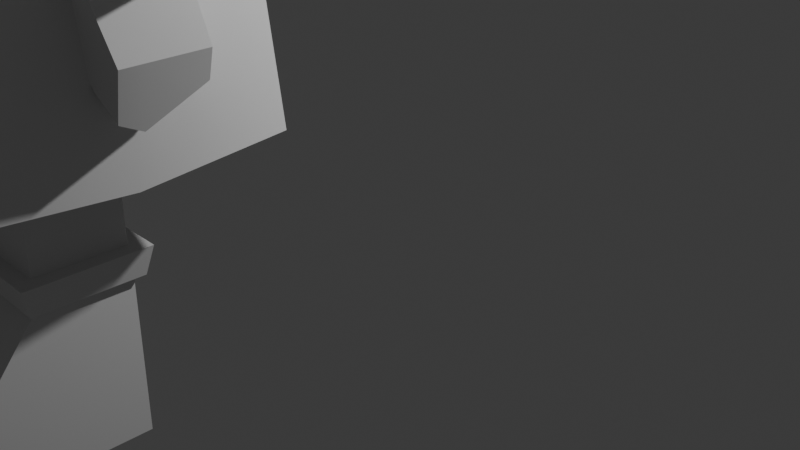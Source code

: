 # Source: GnomoJardim.blend  (saved by Blender 4.2.67; exported with 4.5.12 LTS)
import bpy
from mathutils import Matrix  # noqa: F401  (used for matrix-valued properties, if any)

bpy.ops.wm.read_factory_settings(use_empty=True)
scene = bpy.context.scene
scene.name = 'Scene'

# ---- collections
col_collection = bpy.data.collections.new('Collection'); scene.collection.children.link(col_collection)

# ---- materials (node trees are filled in below, after node groups)
mat_material = bpy.data.materials.new('Material')
mat_material.alpha_threshold = 0.0
mat_material.roughness = 0.5
mat_material.line_color = (0.0, 0.0, 0.0, 1.0)

# ---- node groups
ng_smooth_by_angle = bpy.data.node_groups.new('Smooth by Angle', 'GeometryNodeTree')
_s = ng_smooth_by_angle.interface.new_socket(name='Mesh', in_out='OUTPUT', socket_type='NodeSocketGeometry')
_s = ng_smooth_by_angle.interface.new_socket(name='Mesh', in_out='INPUT', socket_type='NodeSocketGeometry')
_s = ng_smooth_by_angle.interface.new_socket(name='Angle', in_out='INPUT', socket_type='NodeSocketFloat')
_s.subtype = 'ANGLE'
_s.default_value = 0.5236
_s.min_value = 0.0
_s.max_value = 3.142
_s.description = 'Maximum face angle for smooth edges'
_s = ng_smooth_by_angle.interface.new_socket(name='Ignore Sharpness', in_out='INPUT', socket_type='NodeSocketBool')
_s.force_non_field = True
ng_smooth_by_angle.description = 'Set the sharpness of mesh edges based on the angle between the neighboring faces'
ng_smooth_by_angle.is_modifier = True
_N = ng_smooth_by_angle.nodes; _L = ng_smooth_by_angle.links
n0 = _N.new('GeometryNodeSetShadeSmooth'); n0.name = 'Set Shade Smooth'; n0.location = (120, -80)
n0.domain = 'EDGE'
n1 = _N.new('GeometryNodeSetShadeSmooth'); n1.name = 'Set Shade Smooth.001'; n1.location = (300, -80)
n2 = _N.new('NodeGroupOutput'); n2.name = 'Group Output'; n2.location = (480, -80)
n3 = _N.new('GeometryNodeInputMeshEdgeAngle'); n3.name = 'Edge Angle'; n3.location = (-440, -240)
n4 = _N.new('NodeGroupInput'); n4.name = 'Group Input'; n4.location = (-80, -80)
n5 = _N.new('GeometryNodeInputEdgeSmooth'); n5.name = 'Is Edge Smooth'; n5.location = (-260, -120)
n6 = _N.new('GeometryNodeInputShadeSmooth'); n6.name = 'Is Shade Smooth'; n6.location = (-440, -397)
n7 = _N.new('FunctionNodeCompare'); n7.name = 'Compare'; n7.location = (-260, -260)
n7.operation = 'LESS_EQUAL'
n7.inputs[6].default_value = (0.0, 0.0, 0.0, 0.0)
n7.inputs[7].default_value = (0.0, 0.0, 0.0, 0.0)
n8 = _N.new('FunctionNodeBooleanMath'); n8.name = 'Boolean Math.001'; n8.location = (-80, -260)
n9 = _N.new('NodeGroupInput'); n9.name = 'Group Input.001'; n9.location = (-440, -329)
n10 = _N.new('NodeGroupInput'); n10.name = 'Group Input.002'; n10.location = (-259, -189)
n11 = _N.new('FunctionNodeBooleanMath'); n11.name = 'Boolean Math'; n11.location = (-80, -149)
n11.operation = 'OR'
n12 = _N.new('FunctionNodeBooleanMath'); n12.name = 'Boolean Math.002'; n12.location = (-260, -380)
n12.operation = 'OR'
n13 = _N.new('NodeGroupInput'); n13.name = 'Group Input.003'; n13.location = (-440, -460)
_L.new(n3.outputs[0], n7.inputs[0])
_L.new(n1.outputs[0], n2.inputs[0])
_L.new(n9.outputs[1], n7.inputs[1])
_L.new(n7.outputs[0], n8.inputs[0])
_L.new(n4.outputs[0], n0.inputs[0])
_L.new(n0.outputs[0], n1.inputs[0])
_L.new(n8.outputs[0], n0.inputs[2])
_L.new(n10.outputs[2], n11.inputs[1])
_L.new(n5.outputs[0], n11.inputs[0])
_L.new(n11.outputs[0], n0.inputs[1])
_L.new(n13.outputs[2], n12.inputs[1])
_L.new(n6.outputs[0], n12.inputs[0])
_L.new(n12.outputs[0], n8.inputs[1])
n2.is_active_output = True

# ---- material node trees
mat_material.use_nodes = True; mat_material.node_tree.nodes.clear()
_N = mat_material.node_tree.nodes; _L = mat_material.node_tree.links
n0 = _N.new('ShaderNodeOutputMaterial'); n0.name = 'Material Output'; n0.location = (300, 300)
n1 = _N.new('ShaderNodeBsdfPrincipled'); n1.name = 'Principled BSDF'; n1.location = (10, 300)
n1.inputs[3].default_value = 1.45
_L.new(n1.outputs[0], n0.inputs[0])
n0.is_active_output = True

# ---- world
world_world = bpy.data.worlds.new('World'); scene.world = world_world
world_world.use_nodes = True; world_world.node_tree.nodes.clear()
_N = world_world.node_tree.nodes; _L = world_world.node_tree.links
n0 = _N.new('ShaderNodeOutputWorld'); n0.name = 'World Output'; n0.location = (300, 300)
n1 = _N.new('ShaderNodeBackground'); n1.name = 'Background'; n1.location = (10, 300)
n1.inputs[0].default_value = (0.05088, 0.05088, 0.05088, 1.0)
_L.new(n1.outputs[0], n0.inputs[0])
n0.is_active_output = True
world_world.color = (0.05088, 0.05088, 0.05088)
world_world.sun_shadow_jitter_overblur = 0.0

# ---- cameras
cam_camera = bpy.data.cameras.new('Camera')
cam_camera.clip_end = 100.0
cam_camera.ortho_scale = 7.314

# ---- lights
light_light = bpy.data.lights.new('Light', 'POINT')
light_light.energy = 1000.0
light_light.shadow_soft_size = 0.1

# ---- meshes
me_cube = bpy.data.meshes.new('Cube')
me_cube.from_pydata([(-0.366, 0.3728, 0.5886), (-0.366, 0.3728, -0.1571), (-0.366, -0.8339, 0.5886), (-0.366, -0.8339, -0.1571), (-1.112, 0.3728, 0.5886), (-1.112, 0.3728, -0.1571), (-1.112, -0.8339, 0.5886), (-1.112, -0.8339, -0.1571), (-1.112, -1.907, -0.134), (-1.112, -1.907, 0.3244), (-0.366, -1.907, 0.3244), (-0.366, -1.907, -0.134), (-0.9564, -2.054, -0.03854), (-0.9564, -2.054, 0.2289), (-0.5213, -2.054, 0.2289), (-0.5213, -2.054, -0.03854), (-0.366, -0.3728, 1.175), (-1.112, -0.3728, 1.175), (-0.366, 0.3728, 1.175), (-1.112, 0.3728, 1.175), (-0.3016, -0.4372, 1.175), (-1.176, -0.4372, 1.175), (-0.3016, 0.4372, 1.175), (-1.176, 0.4372, 1.175), (-0.2484, -0.4904, 1.411), (-1.229, -0.4904, 1.411), (-0.2484, 0.4904, 1.411), (-1.229, 0.4904, 1.411), (-0.3786, -0.3602, 1.411), (-1.099, -0.3602, 1.411), (-0.3786, 0.3602, 1.411), (-1.099, 0.3602, 1.411), (-0.3786, -0.3602, 2.206), (-1.099, -0.3602, 2.206), (-0.3786, 0.3602, 2.206), (-1.099, 0.3602, 2.206), (-1.817, -1.235, 2.228), (-1.576, -0.8922, 3.835), (-1.817, 1.236, 2.228), (-1.576, 1.206, 3.835), (0.0, -1.523, 2.228), (0.0, -1.118, 3.835), (0.0, 1.538, 2.228), (0.0, 1.508, 3.835), (-0.5322, -1.082, 0.5891), (-0.9455, -1.082, 0.5891), (-0.5322, -1.677, 0.4426), (-0.9455, -1.677, 0.4426), (-1.583, -0.8989, 4.457), (-1.583, 1.213, 4.457), (0.0, 1.515, 4.457), (0.0, -1.126, 4.457), (-1.667, -0.9829, 4.457), (-1.667, 1.297, 4.457), (0.0, 1.599, 4.457), (0.0, -1.225, 4.457), (-1.659, -0.9756, 6.645), (-1.659, 1.29, 6.645), (0.0, 1.592, 6.645), (0.0, -1.217, 6.645), (-1.555, -0.8644, 3.843), (-1.555, 1.179, 3.843), (0.0, 1.48, 3.843), (0.0, -1.085, 3.843), (-1.555, -0.8644, 4.396), (-1.555, 1.179, 4.396), (0.0, 1.48, 4.396), (0.0, -1.085, 4.396), (-1.664, -0.2105, 5.921), (-1.664, 0.5246, 5.921), (-1.661, -0.2081, 6.626), (-1.661, 0.5223, 6.626), (-3.499, -0.2105, 4.796), (-3.499, 0.5246, 4.796), (-3.496, -0.2081, 5.502), (-3.496, 0.5223, 5.502), (-3.915, -0.2105, 4.451), (-3.915, 0.5246, 4.451), (-3.912, -0.2081, 5.157), (-3.912, 0.5223, 5.157), (-1.759, -0.2105, 3.834), (-1.759, 0.5246, 3.834), (-2.249, -0.2105, 3.606), (-2.249, 0.5246, 3.606), (-2.149, -0.164, 2.727), (-2.026, -0.2027, 3.463), (-2.15, 0.4514, 2.847), (-2.026, 0.4431, 3.463), (-1.919, -0.1572, 2.849), (-1.686, -0.1648, 3.452), (-1.919, 0.4431, 2.849), (-1.691, 0.4428, 3.461), (-2.212, -0.16, 3.061), (-2.212, 0.4459, 3.061), (-2.087, 0.452, 2.842), (-2.003, 0.4451, 3.472), (-1.903, 0.03511, 3.771), (-1.742, 0.4459, 3.042), (-1.742, -0.16, 3.042), (-2.087, -0.1649, 2.768), (-2.212, 0.0007556, 3.061), (-1.742, 0.0007556, 3.042), (-2.003, -0.2047, 3.472), (-2.003, -0.03226, 3.472), (-2.057, -0.1684, 3.054), (-2.057, 0.4543, 3.054), (-1.687, -0.003588, 3.455), (-1.919, 0.002066, 2.738), (-1.903, 0.3727, 3.771), (-1.903, -0.08681, 3.771), (-2.269, 0.3727, 3.78), (-2.026, -0.03133, 3.463), (-2.269, -0.08681, 3.78), (0.0, -1.221, 5.551), (-1.663, -0.9792, 5.551), (-1.663, 1.293, 5.551), (0.0, 1.595, 5.551), (-1.663, -0.2093, 6.274), (-1.663, 0.5235, 6.274), (-3.497, -0.2093, 5.149), (-3.497, 0.5235, 5.149), (-4.045, -0.2093, 4.804), (-4.045, 0.5235, 4.804), (-2.149, -0.0007194, 2.648), (-2.012, 0.0007885, 2.228), (-1.772, 0.1571, 3.835), (0.0, 0.0007885, 2.228), (0.0, 0.1571, 3.835), (-1.779, 0.1571, 4.457), (0.0, 0.1571, 4.457), (-1.862, 0.1571, 4.457), (0.0, 0.1571, 4.457), (-1.659, 0.1571, 6.645), (0.0, 0.1571, 6.645), (-1.751, 0.1571, 3.843), (0.0, 0.1571, 3.843), (-1.751, 0.1571, 4.396), (0.0, 0.1571, 4.396), (-1.86, 0.1571, 5.921), (-1.661, 0.1571, 6.626), (-3.499, 0.1571, 4.796), (-3.496, 0.1571, 5.502), (-3.915, 0.1571, 4.451), (-3.912, 0.1571, 5.157), (-1.759, 0.1571, 3.834), (-2.249, 0.1571, 3.606), (-4.045, 0.1571, 4.804), (0.0, 0.1571, 5.551), (-0.9083, 1.5, 2.228), (-0.7881, 1.465, 3.835), (-0.9083, -1.423, 2.228), (-0.7881, -1.018, 3.835), (-0.7917, 1.473, 4.457), (-0.7917, -1.026, 4.457), (-0.8333, 1.572, 4.457), (-0.8333, -1.125, 4.457), (-0.8294, 1.563, 6.645), (-0.8294, -1.117, 6.645), (-0.7776, 1.432, 3.843), (-0.7776, -0.985, 3.843), (-0.7776, 1.432, 4.396), (-0.7776, -0.985, 4.396), (-0.8314, 1.568, 5.551), (-0.8314, -1.121, 5.551), (-0.8294, 0.2234, 6.645), (-1.006, 0.03847, 2.228), (-2.269, 0.03511, 3.78), (-2.087, -0.00121, 2.677)], [], [(0, 4, 19, 18), (6, 7, 8, 9), (7, 6, 4, 5), (5, 1, 3, 7), (1, 0, 2, 3), (5, 4, 0, 1), (10, 9, 13, 14), (7, 3, 11, 8), (9, 10, 46, 47), (3, 2, 10, 11), (15, 14, 13, 12), (9, 8, 12, 13), (8, 11, 15, 12), (11, 10, 14, 15), (19, 17, 21, 23), (6, 2, 16, 17), (4, 6, 17, 19), (2, 0, 18, 16), (22, 23, 27, 26), (17, 16, 20, 21), (18, 19, 23, 22), (16, 18, 22, 20), (24, 26, 30, 28), (20, 22, 26, 24), (23, 21, 25, 27), (21, 20, 24, 25), (30, 31, 35, 34), (27, 25, 29, 31), (25, 24, 28, 29), (26, 27, 31, 30), (34, 35, 33, 32), (28, 30, 34, 32), (31, 29, 33, 35), (29, 28, 32, 33), (124, 125, 39, 38), (148, 149, 43, 42), (126, 127, 41, 40), (150, 151, 37, 36), (165, 126, 40, 150), (127, 43, 62, 135), (44, 45, 47, 46), (10, 2, 44, 46), (2, 6, 45, 44), (6, 9, 47, 45), (129, 50, 54, 131), (152, 50, 66, 160), (153, 48, 64, 161), (149, 39, 61, 158), (163, 113, 59, 157), (128, 48, 52, 130), (153, 51, 55, 155), (152, 49, 53, 154), (164, 132, 56, 157), (162, 115, 57, 156), (147, 116, 58, 133), (132, 57, 71, 139), (134, 60, 64, 136), (159, 63, 67, 161), (158, 61, 65, 160), (135, 62, 66, 137), (125, 37, 60, 134), (129, 51, 67, 137), (151, 41, 63, 159), (128, 49, 65, 136), (138, 68, 72, 140), (114, 56, 70, 117), (130, 52, 68, 138), (115, 53, 69, 118), (120, 73, 77, 122), (118, 69, 73, 120), (139, 71, 75, 141), (117, 70, 74, 119), (146, 121, 78, 143), (141, 75, 79, 143), (119, 74, 78, 121), (77, 73, 81, 83), (144, 80, 82, 145), (142, 77, 83, 145), (72, 76, 82, 80), (140, 72, 80, 144), (111, 87, 93, 100), (87, 95, 105, 93), (106, 89, 98, 101), (167, 94, 90, 107), (98, 104, 99, 88), (106, 91, 108, 96), (91, 106, 101, 97), (111, 85, 102, 103), (167, 99, 84, 123), (99, 104, 92, 84), (105, 95, 91, 97), (89, 102, 104, 98), (99, 167, 107, 88), (89, 106, 96, 109), (101, 98, 88, 107), (166, 112, 109, 96), (95, 103, 166, 110), (92, 100, 123, 84), (87, 111, 103, 95), (100, 93, 86, 123), (103, 102, 112, 166), (102, 89, 109, 112), (94, 167, 123, 86), (97, 101, 107, 90), (72, 119, 121, 76), (142, 76, 121, 146), (68, 117, 119, 72), (71, 118, 120, 75), (75, 120, 122, 79), (57, 115, 118, 71), (52, 114, 117, 68), (131, 54, 116, 147), (154, 53, 115, 162), (155, 55, 113, 163), (94, 105, 97, 90), (86, 93, 105, 94), (55, 131, 147, 113), (77, 142, 146, 122), (73, 140, 144, 81), (76, 142, 145, 82), (81, 144, 145, 83), (74, 141, 143, 78), (122, 146, 143, 79), (70, 139, 141, 74), (53, 130, 138, 69), (69, 138, 140, 73), (48, 128, 136, 64), (50, 129, 137, 66), (39, 125, 134, 61), (63, 135, 137, 67), (61, 134, 136, 65), (56, 132, 139, 70), (113, 147, 133, 59), (156, 57, 132, 164), (49, 128, 130, 53), (51, 129, 131, 55), (41, 127, 135, 63), (148, 42, 126, 165), (42, 43, 127, 126), (36, 37, 125, 124), (38, 148, 165, 124), (58, 156, 164, 133), (52, 155, 163, 114), (54, 154, 162, 116), (37, 151, 159, 60), (62, 158, 160, 66), (60, 159, 161, 64), (116, 162, 156, 58), (133, 164, 157, 59), (50, 152, 154, 54), (48, 153, 155, 52), (114, 163, 157, 56), (43, 149, 158, 62), (51, 153, 161, 67), (49, 152, 160, 65), (124, 165, 150, 36), (40, 41, 151, 150), (38, 39, 149, 148), (110, 166, 96, 108), (104, 102, 85, 92), (91, 95, 110, 108), (85, 111, 100, 92)])
me_cube.polygons.foreach_set('use_smooth', [True] * 162)
_uv = me_cube.uv_layers.new(name='UVMap')
_uv.uv.foreach_set('vector', [0.625, 0.5, 0.625, 0.25, 0.625, 0.25, 0.625, 0.5, 0.625, 0.0, 0.375, 0.0, 0.375, 0.0, 0.625, 0.0, 0.375, 0.0, 0.625, 0.0, 0.625, 0.25, 0.375, 0.25, 0.125, 0.5, 0.375, 0.5, 0.375, 0.75, 0.125, 0.75, 0.375, 0.5, 0.625, 0.5, 0.625, 0.75, 0.375, 0.75, 0.375, 0.25, 0.625, 0.25, 0.625, 0.5, 0.375, 0.5, 0.625, 0.75, 0.875, 0.75, 0.875, 0.75, 0.625, 0.75, 0.125, 0.75, 0.375, 0.75, 0.375, 0.75, 0.125, 0.75, 0.875, 0.75, 0.625, 0.75, 0.625, 0.75, 0.875, 0.75, 0.375, 0.75, 0.625, 0.75, 0.625, 0.75, 0.375, 0.75, 0.375, 0.75, 0.625, 0.75, 0.625, 1.0, 0.375, 1.0, 0.625, 0.0, 0.375, 0.0, 0.375, 0.0, 0.625, 0.0, 0.125, 0.75, 0.375, 0.75, 0.375, 0.75, 0.125, 0.75, 0.375, 0.75, 0.625, 0.75, 0.625, 0.75, 0.375, 0.75, 0.625, 0.25, 0.625, 0.0, 0.625, 0.0, 0.625, 0.25, 0.875, 0.75, 0.625, 0.75, 0.625, 0.75, 0.875, 0.75, 0.625, 0.25, 0.625, 0.0, 0.625, 0.0, 0.625, 0.25, 0.625, 0.75, 0.625, 0.5, 0.625, 0.5, 0.625, 0.75, 0.625, 0.5, 0.625, 0.25, 0.625, 0.25, 0.625, 0.5, 0.875, 0.75, 0.625, 0.75, 0.625, 0.75, 0.875, 0.75, 0.625, 0.5, 0.625, 0.25, 0.625, 0.25, 0.625, 0.5, 0.625, 0.75, 0.625, 0.5, 0.625, 0.5, 0.625, 0.75, 0.625, 0.75, 0.625, 0.5, 0.625, 0.5, 0.625, 0.75, 0.625, 0.75, 0.625, 0.5, 0.625, 0.5, 0.625, 0.75, 0.625, 0.25, 0.625, 0.0, 0.625, 0.0, 0.625, 0.25, 0.875, 0.75, 0.625, 0.75, 0.625, 0.75, 0.875, 0.75, 0.625, 0.5, 0.625, 0.25, 0.625, 0.25, 0.625, 0.5, 0.625, 0.25, 0.625, 0.0, 0.625, 0.0, 0.625, 0.25, 0.875, 0.75, 0.625, 0.75, 0.625, 0.75, 0.875, 0.75, 0.625, 0.5, 0.625, 0.25, 0.625, 0.25, 0.625, 0.5, 0.625, 0.5, 0.875, 0.5, 0.875, 0.75, 0.625, 0.75, 0.625, 0.75, 0.625, 0.5, 0.625, 0.5, 0.625, 0.75, 0.625, 0.25, 0.625, 0.0, 0.625, 0.0, 0.625, 0.25, 0.875, 0.75, 0.625, 0.75, 0.625, 0.75, 0.875, 0.75, 0.375, 0.125, 0.625, 0.125, 0.625, 0.25, 0.375, 0.25, 0.375, 0.375, 0.625, 0.375, 0.625, 0.5, 0.375, 0.5, 0.375, 0.625, 0.625, 0.625, 0.625, 0.75, 0.375, 0.75, 0.375, 0.875, 0.625, 0.875, 0.625, 1.0, 0.375, 1.0, 0.25, 0.625, 0.375, 0.625, 0.375, 0.75, 0.25, 0.75, 0.625, 0.625, 0.625, 0.5, 0.625, 0.5, 0.625, 0.625, 0.625, 0.75, 0.875, 0.75, 0.875, 0.75, 0.625, 0.75, 0.625, 0.75, 0.625, 0.75, 0.625, 0.75, 0.625, 0.75, 0.625, 0.75, 0.875, 0.75, 0.875, 0.75, 0.625, 0.75, 0.625, 0.0, 0.625, 0.0, 0.625, 0.0, 0.625, 0.0, 0.625, 0.44, 0.625, 0.5, 0.625, 0.5, 0.625, 0.44, 0.625, 0.375, 0.625, 0.5, 0.625, 0.5, 0.625, 0.375, 0.625, 0.875, 0.625, 1.0, 0.625, 1.0, 0.625, 0.875, 0.625, 0.375, 0.625, 0.25, 0.625, 0.25, 0.625, 0.375, 0.625, 0.875, 0.625, 0.75, 0.625, 0.75, 0.625, 0.875, 0.625, 0.125, 0.625, 0.0, 0.625, 0.0, 0.625, 0.125, 0.625, 0.875, 0.625, 0.75, 0.625, 0.75, 0.625, 0.875, 0.625, 0.375, 0.625, 0.25, 0.625, 0.25, 0.625, 0.375, 0.75, 0.625, 0.875, 0.625, 0.875, 0.75, 0.75, 0.75, 0.625, 0.375, 0.625, 0.25, 0.625, 0.25, 0.625, 0.375, 0.625, 0.625, 0.625, 0.5, 0.625, 0.5, 0.625, 0.625, 0.875, 0.625, 0.875, 0.5, 0.875, 0.5, 0.875, 0.625, 0.625, 0.125, 0.625, 0.0, 0.625, 0.0, 0.625, 0.125, 0.625, 0.875, 0.625, 0.75, 0.625, 0.75, 0.625, 0.875, 0.625, 0.375, 0.625, 0.25, 0.625, 0.25, 0.625, 0.375, 0.625, 0.625, 0.625, 0.5, 0.625, 0.5, 0.625, 0.625, 0.625, 0.125, 0.625, 0.0, 0.625, 0.0, 0.625, 0.125, 0.625, 0.625, 0.625, 0.75, 0.625, 0.75, 0.625, 0.625, 0.625, 0.875, 0.625, 0.75, 0.625, 0.75, 0.625, 0.875, 0.625, 0.125, 0.625, 0.25, 0.625, 0.25, 0.625, 0.125, 0.625, 0.125, 0.625, 0.0, 0.625, 0.0, 0.625, 0.125, 0.625, 1.0, 0.625, 1.0, 0.625, 1.0, 0.625, 1.0, 0.625, 0.125, 0.625, 0.0, 0.625, 0.0, 0.625, 0.125, 0.625, 0.25, 0.625, 0.25, 0.625, 0.25, 0.625, 0.25, 0.625, 0.25, 0.625, 0.25, 0.625, 0.25, 0.625, 0.25, 0.625, 0.25, 0.625, 0.25, 0.625, 0.25, 0.625, 0.25, 0.875, 0.625, 0.875, 0.5, 0.875, 0.5, 0.875, 0.625, 0.625, 1.0, 0.625, 1.0, 0.625, 1.0, 0.625, 1.0, 0.625, 0.125, 0.625, 0.0, 0.625, 0.0, 0.625, 0.125, 0.875, 0.625, 0.875, 0.5, 0.875, 0.5, 0.875, 0.625, 0.625, 1.0, 0.625, 1.0, 0.625, 1.0, 0.625, 1.0, 0.625, 0.25, 0.625, 0.25, 0.625, 0.25, 0.625, 0.25, 0.625, 0.125, 0.625, 0.0, 0.625, 0.0, 0.625, 0.125, 0.625, 0.125, 0.625, 0.25, 0.625, 0.25, 0.625, 0.125, 0.625, 1.0, 0.625, 1.0, 0.625, 1.0, 0.625, 1.0, 0.625, 0.125, 0.625, 0.0, 0.625, 0.0, 0.625, 0.125, 0.625, 0.06634, 0.625, 0.25, 0.4583, 0.25, 0.4583, 0.06634, 0.625, 0.25, 0.625, 0.3333, 0.4583, 0.3333, 0.4583, 0.25, 0.625, 0.6837, 0.625, 0.75, 0.4583, 0.75, 0.4583, 0.6837, 0.3308, 0.8061, 0.2083, 0.5, 0.375, 0.5, 0.375, 0.6837, 0.4583, 0.75, 0.4583, 0.9167, 0.375, 0.9167, 0.375, 0.75, 0.625, 0.6837, 0.625, 0.5, 0.625, 0.5, 0.625, 0.6837, 0.625, 0.5, 0.625, 0.6837, 0.4583, 0.6837, 0.4583, 0.5, 0.875, 0.6837, 0.875, 0.75, 0.7917, 0.75, 0.7917, 0.6837, 0.3308, 0.8061, 0.375, 0.9167, 0.375, 1.0, 0.375, 0.801, 0.375, 0.9167, 0.4583, 0.9167, 0.4583, 1.0, 0.375, 1.0, 0.4583, 0.3333, 0.625, 0.3333, 0.625, 0.5, 0.4583, 0.5, 0.625, 0.75, 0.625, 0.9167, 0.4583, 0.9167, 0.4583, 0.75, 0.375, 0.9167, 0.3308, 0.8061, 0.375, 0.6837, 0.375, 0.75, 0.625, 0.75, 0.625, 0.6837, 0.625, 0.6837, 0.625, 0.75, 0.4583, 0.6837, 0.4583, 0.75, 0.375, 0.75, 0.375, 0.6837, 0.7917, 0.6837, 0.7917, 0.75, 0.625, 0.75, 0.625, 0.6837, 0.7917, 0.5, 0.7917, 0.6837, 0.7917, 0.6837, 0.7917, 0.5, 0.4583, 0.0, 0.4583, 0.06634, 0.375, 0.06634, 0.375, 0.0, 0.875, 0.5, 0.875, 0.6837, 0.7917, 0.6837, 0.7917, 0.5, 0.4583, 0.06634, 0.4583, 0.25, 0.375, 0.25, 0.375, 0.06634, 0.7917, 0.6837, 0.7917, 0.75, 0.7917, 0.75, 0.7917, 0.6837, 0.625, 0.9167, 0.625, 0.75, 0.625, 0.75, 0.625, 0.9167, 0.2083, 0.5, 0.3308, 0.8061, 0.375, 0.801, 0.375, 0.25, 0.4583, 0.5, 0.4583, 0.6837, 0.375, 0.6837, 0.375, 0.5, 0.625, 1.0, 0.625, 1.0, 0.625, 1.0, 0.625, 1.0, 0.625, 0.125, 0.625, 0.0, 0.625, 0.0, 0.625, 0.125, 0.625, 1.0, 0.625, 1.0, 0.625, 1.0, 0.625, 1.0, 0.625, 0.25, 0.625, 0.25, 0.625, 0.25, 0.625, 0.25, 0.625, 0.25, 0.625, 0.25, 0.625, 0.25, 0.625, 0.25, 0.625, 0.25, 0.625, 0.25, 0.625, 0.25, 0.625, 0.25, 0.625, 1.0, 0.625, 1.0, 0.625, 1.0, 0.625, 1.0, 0.625, 0.625, 0.625, 0.5, 0.625, 0.5, 0.625, 0.625, 0.625, 0.375, 0.625, 0.25, 0.625, 0.25, 0.625, 0.375, 0.625, 0.875, 0.625, 0.75, 0.625, 0.75, 0.625, 0.875, 0.375, 0.3333, 0.4583, 0.3333, 0.4583, 0.5, 0.375, 0.5, 0.375, 0.25, 0.4583, 0.25, 0.4583, 0.3333, 0.2083, 0.5, 0.625, 0.75, 0.625, 0.625, 0.625, 0.625, 0.625, 0.75, 0.625, 0.25, 0.625, 0.125, 0.625, 0.125, 0.625, 0.25, 0.625, 0.25, 0.625, 0.125, 0.625, 0.125, 0.625, 0.25, 0.625, 0.0, 0.625, 0.125, 0.625, 0.125, 0.625, 0.0, 0.625, 0.25, 0.625, 0.125, 0.625, 0.125, 0.625, 0.25, 0.875, 0.75, 0.875, 0.625, 0.875, 0.625, 0.875, 0.75, 0.625, 0.25, 0.625, 0.125, 0.625, 0.125, 0.625, 0.25, 0.875, 0.75, 0.875, 0.625, 0.875, 0.625, 0.875, 0.75, 0.625, 0.25, 0.625, 0.125, 0.625, 0.125, 0.625, 0.25, 0.625, 0.25, 0.625, 0.125, 0.625, 0.125, 0.625, 0.25, 0.625, 0.0, 0.625, 0.125, 0.625, 0.125, 0.625, 0.0, 0.625, 0.5, 0.625, 0.625, 0.625, 0.625, 0.625, 0.5, 0.625, 0.25, 0.625, 0.125, 0.625, 0.125, 0.625, 0.25, 0.625, 0.75, 0.625, 0.625, 0.625, 0.625, 0.625, 0.75, 0.625, 0.25, 0.625, 0.125, 0.625, 0.125, 0.625, 0.25, 0.875, 0.75, 0.875, 0.625, 0.875, 0.625, 0.875, 0.75, 0.625, 0.75, 0.625, 0.625, 0.625, 0.625, 0.625, 0.75, 0.75, 0.5, 0.875, 0.5, 0.875, 0.625, 0.75, 0.625, 0.625, 0.25, 0.625, 0.125, 0.625, 0.125, 0.625, 0.25, 0.625, 0.75, 0.625, 0.81, 0.625, 0.81, 0.625, 0.75, 0.625, 0.75, 0.625, 0.625, 0.625, 0.625, 0.625, 0.75, 0.25, 0.5, 0.375, 0.5, 0.375, 0.625, 0.25, 0.625, 0.375, 0.5, 0.625, 0.5, 0.625, 0.625, 0.375, 0.625, 0.375, 0.0, 0.625, 0.0, 0.625, 0.125, 0.375, 0.125, 0.125, 0.5, 0.25, 0.5, 0.25, 0.625, 0.125, 0.625, 0.625, 0.5, 0.75, 0.5, 0.75, 0.625, 0.625, 0.625, 0.625, 1.0, 0.625, 0.875, 0.625, 0.875, 0.625, 1.0, 0.625, 0.5, 0.625, 0.375, 0.625, 0.375, 0.625, 0.5, 0.625, 1.0, 0.625, 0.875, 0.625, 0.875, 0.625, 1.0, 0.625, 0.5, 0.625, 0.375, 0.625, 0.375, 0.625, 0.5, 0.625, 1.0, 0.625, 0.875, 0.625, 0.875, 0.625, 1.0, 0.625, 0.5, 0.625, 0.375, 0.625, 0.375, 0.625, 0.5, 0.625, 0.625, 0.75, 0.625, 0.75, 0.75, 0.625, 0.75, 0.625, 0.5, 0.625, 0.375, 0.625, 0.375, 0.625, 0.5, 0.625, 1.0, 0.625, 0.875, 0.625, 0.875, 0.625, 1.0, 0.625, 1.0, 0.625, 0.875, 0.625, 0.875, 0.625, 1.0, 0.625, 0.5, 0.625, 0.375, 0.625, 0.375, 0.625, 0.5, 0.625, 0.75, 0.625, 0.875, 0.625, 0.875, 0.625, 0.75, 0.625, 0.25, 0.625, 0.375, 0.625, 0.375, 0.625, 0.25, 0.125, 0.625, 0.25, 0.625, 0.25, 0.75, 0.125, 0.75, 0.375, 0.75, 0.625, 0.75, 0.625, 0.875, 0.375, 0.875, 0.375, 0.25, 0.625, 0.25, 0.625, 0.375, 0.375, 0.375, 0.7917, 0.5, 0.7917, 0.6837, 0.625, 0.6837, 0.625, 0.5, 0.4583, 0.9167, 0.625, 0.9167, 0.875, 0.75, 0.4583, 1.0, 0.625, 0.5, 0.625, 0.3333, 0.625, 0.3333, 0.625, 0.5, 0.625, 0.0, 0.625, 0.06634, 0.4583, 0.06634, 0.4583, 0.0])
me_cube.materials.append(mat_material)
me_cube.use_mirror_vertex_groups = False
me_cube.update()

# ---- objects
ob_cube = bpy.data.objects.new('Cube', me_cube)
ob_light = bpy.data.objects.new('Light', light_light)
ob_camera = bpy.data.objects.new('Camera', cam_camera)
ob_empty = bpy.data.objects.new('Empty', None)
ob_empty_001 = bpy.data.objects.new('Empty.001', None)

# ---- transforms, parenting, visibility, modifiers, constraints
ob_cube.location = (0.0, -3.976, 0.0)
ob_cube.lock_rotations_4d = False
ob_cube.empty_display_type = 'ARROWS'
ob_cube.lineart.crease_threshold = 0.0
_m = ob_cube.modifiers.new('Mirror', 'MIRROR')
_m.use_clip = True
_m = ob_cube.modifiers.new('Smooth by Angle', 'NODES')
_m.node_group = ng_smooth_by_angle
_m.use_pin_to_last = True
_m.show_group_selector = False
ob_light.location = (4.076, 1.005, 5.904)
ob_light.rotation_euler = (0.6503, 0.05522, 1.866)
ob_light.lock_rotations_4d = False
ob_light.empty_display_type = 'ARROWS'
ob_light.color = (0.0, 0.0, 0.0, 0.0)
ob_light.lineart.crease_threshold = 0.0
ob_camera.location = (7.359, -6.926, 4.958)
ob_camera.rotation_euler = (1.109, 0.0, 0.8149)
ob_camera.lock_rotations_4d = False
ob_camera.empty_display_type = 'ARROWS'
ob_camera.color = (0.0, 0.0, 0.0, 0.0)
ob_camera.display_type = 'WIRE'
ob_camera.lineart.crease_threshold = 0.0
ob_empty.location = (3.708, 1.675e-08, -0.1247)
ob_empty.rotation_euler = (1.571, -0.0, -0.0)
ob_empty.empty_display_type = 'IMAGE'
ob_empty.empty_display_size = 5.0
ob_empty_001.location = (-4.616, 1.981e-08, -0.1474)
ob_empty_001.rotation_euler = (1.571, -0.0, -0.0)
ob_empty_001.empty_display_type = 'IMAGE'
ob_empty_001.empty_display_size = 5.0

# ---- collection membership
col_collection.objects.link(ob_cube)
col_collection.objects.link(ob_light)
col_collection.objects.link(ob_camera)
col_collection.objects.link(ob_empty)
col_collection.objects.link(ob_empty_001)

# ---- scene / render settings (as saved in the file)
scene.camera = ob_camera
scene.frame_start = 1; scene.frame_end = 250; scene.frame_set(100)
scene.render.engine = 'BLENDER_EEVEE_NEXT'
bpy.context.view_layer.update()
